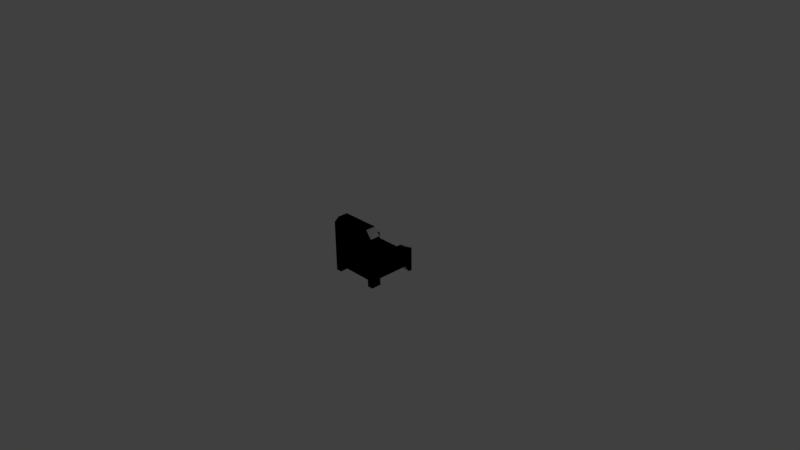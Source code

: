 # Source: stoel2.blend  (saved by Blender 2.77.0; exported with 4.5.12 LTS)
import bpy
from mathutils import Matrix  # noqa: F401  (used for matrix-valued properties, if any)

bpy.ops.wm.read_factory_settings(use_empty=True)
scene = bpy.context.scene
scene.name = 'Scene'

# ---- collections
col_collection_1 = bpy.data.collections.new('Collection 1'); scene.collection.children.link(col_collection_1)

# ---- materials (node trees are filled in below, after node groups)
mat_material = bpy.data.materials.new('Material')
mat_material.alpha_threshold = 0.0
mat_material.use_transparent_shadow = False
mat_material.roughness = 0.5
mat_material.line_color = (0.0, 0.0, 0.0, 1.0)

# ---- material node trees

# ---- world
world_world = bpy.data.worlds.new('World'); scene.world = world_world
world_world.color = (0.05088, 0.05088, 0.05088)
world_world.use_sun_shadow = False
world_world.sun_shadow_jitter_overblur = 0.0
world_world.cycles.sampling_method = 'MANUAL'

# ---- cameras
cam_camera = bpy.data.cameras.new('Camera')
cam_camera.clip_end = 100.0
cam_camera.lens = 35.0
cam_camera.sensor_width = 32.0
cam_camera.sensor_height = 18.0
cam_camera.ortho_scale = 7.314
cam_camera.dof.focus_distance = 0.0
cam_camera.dof.aperture_fstop = 128.0

# ---- lights
light_lamp = bpy.data.lights.new('Lamp', 'POINT')
light_lamp.transmission_factor = 0.0
light_lamp.cutoff_distance = 30.0
light_lamp.energy = 100.0
light_lamp.shadow_buffer_clip_start = 1.001
light_lamp.shadow_soft_size = 0.1
light_lamp.shadow_maximum_resolution = 0.006
light_lamp.use_absolute_resolution = True

# ---- meshes
me_cube = bpy.data.meshes.new('Cube')
me_cube.from_pydata([(0.3446, 0.2285, -0.1359), (0.3446, -0.3387, -0.1359), (-0.3446, -0.3387, -0.1359), (-0.3446, 0.2285, -0.1359), (0.3446, 0.2285, 0.01041), (0.3446, -0.3387, 0.01041), (-0.3446, -0.3387, 0.01041), (-0.3446, 0.2285, 0.01041), (0.2636, 0.2285, -0.1359), (-0.2636, 0.2285, -0.1359), (0.2636, -0.3387, -0.1359), (-0.2636, -0.3387, -0.1359), (0.2636, 0.2285, 0.01041), (-0.2636, 0.2285, 0.01041), (0.2636, -0.3387, 0.01041), (-0.2636, -0.3387, 0.01041), (0.3446, -0.2001, -0.1359), (-0.3446, -0.2001, -0.1359), (0.3446, -0.2001, 0.01041), (-0.3446, -0.2001, 0.01041), (0.2636, -0.2001, 0.01041), (-0.2636, -0.2001, 0.01041), (0.2636, -0.2001, -0.1359), (-0.2636, -0.2001, -0.1359), (0.3446, -0.2001, 0.4577), (0.3446, -0.3387, 0.4577), (-0.2636, -0.3387, 0.5611), (-0.3446, -0.3387, 0.4577), (0.2636, -0.3387, 0.5611), (0.2636, -0.2001, 0.5611), (-0.2636, -0.2001, 0.5611), (-0.3446, -0.2001, 0.4577), (-0.2636, 0.3442, -0.1359), (-0.3446, 0.3442, -0.1359), (0.3446, 0.3442, -0.1359), (0.3446, 0.3442, 0.01041), (-0.3446, 0.3442, 0.01041), (-0.2636, 0.3442, 0.01041), (0.2636, 0.3442, -0.1359), (0.2636, 0.3442, 0.01041), (-0.2636, 0.2285, 0.1535), (-0.3446, 0.2285, 0.1535), (-0.3446, -0.2001, 0.1535), (0.3446, 0.2285, 0.1535), (0.2636, 0.2285, 0.1535), (0.2636, 0.3442, 0.09773), (0.3446, 0.3442, 0.09773), (0.3446, -0.2001, 0.1535), (0.2636, -0.2001, 0.1535), (-0.2636, -0.2001, 0.1535), (-0.2636, 0.3442, 0.09773), (-0.3446, 0.3442, 0.09773), (0.3446, -0.2001, -0.2303), (0.3446, -0.3387, -0.2303), (-0.2636, 0.2931, -0.2303), (-0.3446, 0.2931, -0.2303), (-0.2636, -0.3387, -0.2303), (-0.3446, -0.3387, -0.2303), (0.3446, 0.2931, -0.2303), (0.2636, 0.2931, -0.2303), (0.2636, -0.3387, -0.2303), (-0.3446, -0.2001, -0.2303), (0.2636, -0.2001, -0.2303), (-0.2636, -0.2001, -0.2303), (-0.2636, 0.3442, -0.2303), (-0.3446, 0.3442, -0.2303), (0.3446, 0.3442, -0.2303), (0.2636, 0.3442, -0.2303)], [], [(32, 9, 54, 64), (14, 5, 25, 28), (16, 18, 5, 1), (11, 15, 6, 2), (17, 19, 7, 3), (17, 23, 63, 61), (23, 11, 56, 63), (36, 7, 41, 51), (1, 5, 14, 10), (10, 14, 15, 11), (19, 6, 27, 31), (21, 19, 31, 30), (3, 33, 65, 55), (22, 10, 11, 23), (8, 22, 23, 9), (0, 16, 22, 8), (12, 13, 21, 20), (39, 12, 44, 45), (2, 6, 19, 17), (0, 4, 18, 16), (18, 4, 43, 47), (9, 23, 17, 3), (30, 31, 27, 26), (24, 29, 28, 25), (29, 30, 26, 28), (20, 21, 30, 29), (6, 15, 26, 27), (5, 18, 24, 25), (15, 14, 28, 26), (18, 20, 29, 24), (37, 32, 33, 36), (35, 34, 38, 39), (39, 38, 32, 37), (13, 12, 39, 37), (8, 9, 32, 38), (4, 0, 34, 35), (13, 37, 50, 40), (3, 7, 36, 33), (44, 43, 46, 45), (43, 44, 48, 47), (40, 41, 42, 49), (41, 40, 50, 51), (4, 35, 46, 43), (7, 19, 42, 41), (19, 21, 49, 42), (35, 39, 45, 46), (12, 20, 48, 44), (20, 18, 47, 48), (37, 36, 51, 50), (21, 13, 40, 49), (63, 56, 57, 61), (54, 55, 65, 64), (58, 59, 67, 66), (52, 53, 60, 62), (1, 10, 60, 53), (2, 17, 61, 57), (16, 1, 53, 52), (22, 16, 52, 62), (33, 32, 64, 65), (9, 3, 55, 54), (11, 2, 57, 56), (8, 38, 67, 59), (34, 0, 58, 66), (10, 22, 62, 60), (0, 8, 59, 58), (38, 34, 66, 67)])
_uv = me_cube.uv_layers.new(name='UVMap')
_uv.uv.foreach_set('vector', [0.6721, 0.432, 0.6143, 0.432, 0.6465, 0.3848, 0.6721, 0.3848, 0.6318, 0.5052, 0.6723, 0.5052, 0.6723, 0.7288, 0.6318, 0.7806, 0.3999, 0.432, 0.3999, 0.5052, 0.3307, 0.5052, 0.3307, 0.432, 0.3682, 0.432, 0.3682, 0.5052, 0.3277, 0.5052, 0.3277, 0.432, 0.3999, 0.432, 0.3999, 0.5052, 0.6143, 0.5052, 0.6143, 0.432, 0.3277, 0.432, 0.3682, 0.432, 0.3682, 0.3848, 0.3277, 0.3848, 0.3999, 0.432, 0.3307, 0.432, 0.3307, 0.3848, 0.3999, 0.3848, 0.6721, 0.5052, 0.6143, 0.5052, 0.6143, 0.5767, 0.6721, 0.5489, 0.6723, 0.432, 0.6723, 0.5052, 0.6318, 0.5052, 0.6318, 0.432, 0.191, 0.2055, 0.191, 0.2586, 4.372e-05, 0.2586, 4.379e-05, 0.2055, 0.3999, 0.5052, 0.3307, 0.5052, 0.3307, 0.7288, 0.3999, 0.7288, 0.3682, 0.5052, 0.3277, 0.5052, 0.3277, 0.7288, 0.3682, 0.7806, 0.6143, 0.432, 0.6721, 0.432, 0.6721, 0.3848, 0.6465, 0.3848, 0.191, 0.1553, 0.191, 0.2055, 4.379e-05, 0.2055, 4.376e-05, 0.1553, 0.191, 4.37e-05, 0.191, 0.1553, 4.376e-05, 0.1553, 4.37e-05, 4.389e-05, 0.6723, 0.6143, 0.6723, 0.3999, 0.6318, 0.3999, 0.6318, 0.6143, 0.191, 0.8631, 4.415e-05, 0.8631, 4.396e-05, 0.7078, 0.191, 0.7078, 0.6721, 0.5052, 0.6143, 0.5052, 0.6143, 0.5767, 0.6721, 0.5489, 0.3307, 0.432, 0.3307, 0.5052, 0.3999, 0.5052, 0.3999, 0.432, 0.6143, 0.432, 0.6143, 0.5052, 0.3999, 0.5052, 0.3999, 0.432, 0.3999, 0.5052, 0.6143, 0.5052, 0.6143, 0.5767, 0.3999, 0.5767, 0.3682, 0.6143, 0.3682, 0.3999, 0.3277, 0.3999, 0.3277, 0.6143, 0.3999, 0.7806, 0.3999, 0.7288, 0.3307, 0.7288, 0.3307, 0.7806, 0.3999, 0.7288, 0.3999, 0.7806, 0.3307, 0.7806, 0.3307, 0.7288, 0.191, 0.5083, 4.39e-05, 0.5083, 4.385e-05, 0.4581, 0.191, 0.4581, 0.191, 0.7078, 4.396e-05, 0.7078, 4.39e-05, 0.5083, 0.191, 0.5083, 0.3277, 0.5052, 0.3682, 0.5052, 0.3682, 0.7806, 0.3277, 0.7288, 0.3307, 0.5052, 0.3999, 0.5052, 0.3999, 0.7288, 0.3307, 0.7288, 4.372e-05, 0.2586, 0.191, 0.2586, 0.191, 0.4581, 4.385e-05, 0.4581, 0.6723, 0.5052, 0.6318, 0.5052, 0.6318, 0.7806, 0.6723, 0.7288, 0.3682, 0.5052, 0.3682, 0.432, 0.3277, 0.432, 0.3277, 0.5052, 0.6723, 0.5052, 0.6723, 0.432, 0.6318, 0.432, 0.6318, 0.5052, 0.191, 0.905, 0.191, 0.9581, 4.422e-05, 0.9581, 4.418e-05, 0.905, 4.415e-05, 0.8631, 0.191, 0.8631, 0.191, 0.905, 4.418e-05, 0.905, 0.191, 1.0, 4.418e-05, 1.0, 4.422e-05, 0.9581, 0.191, 0.9581, 0.6143, 0.5052, 0.6143, 0.432, 0.6721, 0.432, 0.6721, 0.5052, 0.6143, 0.5052, 0.6721, 0.5052, 0.6721, 0.5489, 0.6143, 0.5767, 0.6143, 0.432, 0.6143, 0.5052, 0.6721, 0.5052, 0.6721, 0.432, 0.6318, 0.6143, 0.6723, 0.6143, 0.6723, 0.6721, 0.6318, 0.6721, 0.6723, 0.6143, 0.6318, 0.6143, 0.6318, 0.3999, 0.6723, 0.3999, 0.3682, 0.6143, 0.3277, 0.6143, 0.3277, 0.3999, 0.3682, 0.3999, 0.3277, 0.6143, 0.3682, 0.6143, 0.3682, 0.6721, 0.3277, 0.6721, 0.6143, 0.5052, 0.6721, 0.5052, 0.6721, 0.5489, 0.6143, 0.5767, 0.6143, 0.5052, 0.3999, 0.5052, 0.3999, 0.5767, 0.6143, 0.5767, 0.3277, 0.5052, 0.3682, 0.5052, 0.3682, 0.5767, 0.3277, 0.5767, 0.6723, 0.5052, 0.6318, 0.5052, 0.6318, 0.5489, 0.6723, 0.5489, 0.6143, 0.5052, 0.3999, 0.5052, 0.3999, 0.5767, 0.6143, 0.5767, 0.6318, 0.5052, 0.6723, 0.5052, 0.6723, 0.5767, 0.6318, 0.5767, 0.3682, 0.5052, 0.3277, 0.5052, 0.3277, 0.5489, 0.3682, 0.5489, 0.3999, 0.5052, 0.6143, 0.5052, 0.6143, 0.5767, 0.3999, 0.5767, 0.3682, 0.3999, 0.3682, 0.3307, 0.3277, 0.3307, 0.3277, 0.3999, 0.3682, 0.6465, 0.3277, 0.6465, 0.3277, 0.6721, 0.3682, 0.6721, 0.6723, 0.6465, 0.6318, 0.6465, 0.6318, 0.6721, 0.6723, 0.6721, 0.6723, 0.3999, 0.6723, 0.3307, 0.6318, 0.3307, 0.6318, 0.3999, 0.6723, 0.432, 0.6318, 0.432, 0.6318, 0.3848, 0.6723, 0.3848, 0.3307, 0.432, 0.3999, 0.432, 0.3999, 0.3848, 0.3307, 0.3848, 0.3999, 0.432, 0.3307, 0.432, 0.3307, 0.3848, 0.3999, 0.3848, 0.6318, 0.432, 0.6723, 0.432, 0.6723, 0.3848, 0.6318, 0.3848, 0.3277, 0.432, 0.3682, 0.432, 0.3682, 0.3848, 0.3277, 0.3848, 0.3682, 0.432, 0.3277, 0.432, 0.3277, 0.3848, 0.3682, 0.3848, 0.3682, 0.432, 0.3277, 0.432, 0.3277, 0.3848, 0.3682, 0.3848, 0.6143, 0.432, 0.6721, 0.432, 0.6721, 0.3848, 0.6465, 0.3848, 0.6721, 0.432, 0.6143, 0.432, 0.6465, 0.3848, 0.6721, 0.3848, 0.3307, 0.432, 0.3999, 0.432, 0.3999, 0.3848, 0.3307, 0.3848, 0.6723, 0.432, 0.6318, 0.432, 0.6318, 0.3848, 0.6723, 0.3848, 0.6318, 0.432, 0.6723, 0.432, 0.6723, 0.3848, 0.6318, 0.3848])
me_cube.materials.append(mat_material)
me_cube.use_remesh_preserve_volume = False
me_cube.use_remesh_preserve_attributes = False
me_cube.use_mirror_vertex_groups = False
me_cube.update()

# ---- objects
ob_cube = bpy.data.objects.new('Cube', me_cube)
ob_lamp = bpy.data.objects.new('Lamp', light_lamp)
ob_camera = bpy.data.objects.new('Camera', cam_camera)

# ---- transforms, parenting, visibility, modifiers, constraints
ob_cube.location = (0.0, 0.0, 0.0)
ob_cube.lock_rotations_4d = False
ob_cube.empty_display_type = 'ARROWS'
ob_cube.lineart.crease_threshold = 0.0
_m = ob_cube.modifiers.new('Mirror', 'MIRROR')
ob_lamp.location = (4.076, 1.005, 5.904)
ob_lamp.rotation_euler = (0.6503, 0.05522, 1.866)
ob_lamp.lock_rotations_4d = False
ob_lamp.empty_display_type = 'ARROWS'
ob_lamp.color = (0.0, 0.0, 0.0, 0.0)
ob_lamp.lineart.crease_threshold = 0.0
ob_camera.location = (7.481, -6.508, 5.344)
ob_camera.rotation_euler = (1.109, 0.01082, 0.8149)
ob_camera.lock_rotations_4d = False
ob_camera.empty_display_type = 'ARROWS'
ob_camera.color = (0.0, 0.0, 0.0, 0.0)
ob_camera.display_type = 'WIRE'
ob_camera.lineart.crease_threshold = 0.0

# ---- collection membership
col_collection_1.objects.link(ob_cube)
col_collection_1.objects.link(ob_lamp)
col_collection_1.objects.link(ob_camera)

# ---- scene / render settings (as saved in the file)
scene.camera = ob_camera
scene.frame_start = 1; scene.frame_end = 250; scene.frame_set(1)
scene.render.engine = 'BLENDER_EEVEE_NEXT'
scene.render.resolution_percentage = 50
scene.render.dither_intensity = 0.0
scene.cycles.use_denoising = False
scene.cycles.samples = 128
scene.cycles.sampling_pattern = 'TABULATED_SOBOL'
scene.cycles.light_sampling_threshold = 0.0
scene.cycles.use_adaptive_sampling = False
scene.cycles.use_light_tree = False
scene.cycles.blur_glossy = 0.0
scene.cycles.sample_clamp_indirect = 0.0
scene.view_settings.view_transform = 'Standard'
bpy.context.view_layer.update()
